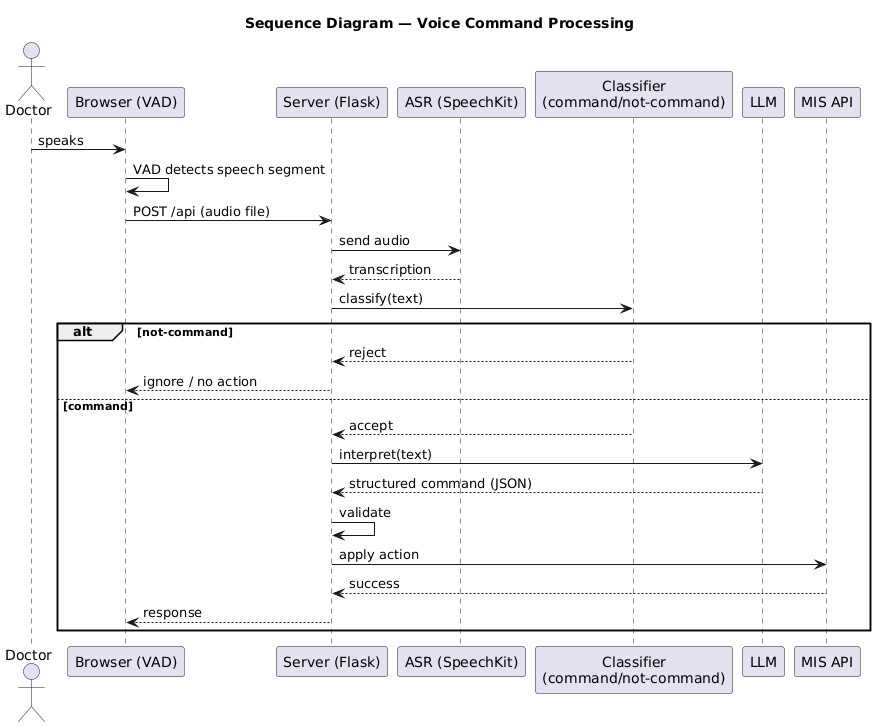

The diagram above was rendered by PlantUML. Its source (embedded in the PNG):
@startuml
title Sequence Diagram — Voice Command Processing

actor Doctor
participant "Browser (VAD)" as Client
participant "Server (Flask)" as Server
participant "ASR (SpeechKit)" as ASR
participant "Classifier\n(command/not-command)" as Clf
participant "LLM" as LLM
participant "MIS API" as MIS

Doctor -> Client : speaks
Client -> Client : VAD detects speech segment
Client -> Server : POST /api (audio file)

Server -> ASR : send audio
ASR --> Server : transcription

Server -> Clf : classify(text)

alt not-command
    Clf --> Server : reject
    Server --> Client : ignore / no action
else command
    Clf --> Server : accept
    Server -> LLM : interpret(text)
    LLM --> Server : structured command (JSON)

    Server -> Server : validate

    Server -> MIS : apply action
    MIS --> Server : success

    Server --> Client : response
end
@enduml